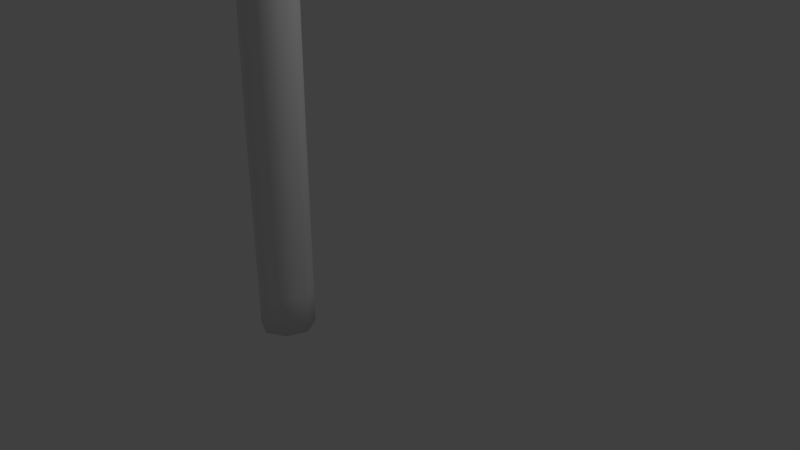 # Source: tiang_bendera.blend  (saved by Blender 2.79.0; exported with 4.5.12 LTS)
import bpy
from mathutils import Matrix  # noqa: F401  (used for matrix-valued properties, if any)

bpy.ops.wm.read_factory_settings(use_empty=True)
scene = bpy.context.scene
scene.name = 'Scene'

# ---- collections
col_collection_1 = bpy.data.collections.new('Collection 1'); scene.collection.children.link(col_collection_1)

# ---- materials (node trees are filled in below, after node groups)
mat_material = bpy.data.materials.new('Material')
mat_material.alpha_threshold = 0.0
mat_material.use_transparent_shadow = False
mat_material.roughness = 0.5

# ---- material node trees

# ---- world
world_world = bpy.data.worlds.new('World'); scene.world = world_world
world_world.color = (0.05088, 0.05088, 0.05088)
world_world.use_sun_shadow = False
world_world.sun_shadow_jitter_overblur = 0.0
world_world.cycles.sampling_method = 'MANUAL'

# ---- cameras
cam_camera = bpy.data.cameras.new('Camera')
cam_camera.clip_end = 100.0
cam_camera.lens = 35.0
cam_camera.sensor_width = 32.0
cam_camera.sensor_height = 18.0
cam_camera.ortho_scale = 7.314
cam_camera.dof.focus_distance = 0.0
cam_camera.dof.aperture_fstop = 128.0

# ---- lights
light_lamp = bpy.data.lights.new('Lamp', 'POINT')
light_lamp.transmission_factor = 0.0
light_lamp.cutoff_distance = 30.0
light_lamp.energy = 100.0
light_lamp.shadow_buffer_clip_start = 1.001
light_lamp.shadow_soft_size = 0.1
light_lamp.shadow_maximum_resolution = 0.006
light_lamp.use_absolute_resolution = True

# ---- meshes
me_plane_002 = bpy.data.meshes.new('Plane.002')
me_plane_002.from_pydata([(-1.0, -1.0, 3.275e-14), (1.0, -1.0, 2.92e-14), (-1.0, 1.0, 3.275e-14), (5.96e-08, -1.0, 3.098e-14), (-0.7206, -2.899, -2.259e-07), (0.2794, -2.899, -2.259e-07), (-0.06533, -4.809, -2.308e-07), (0.9347, -4.809, -2.308e-07), (0.9354, -7.012, -2.148e-07), (1.935, -7.012, -2.148e-07), (2.014, -8.811, -1.787e-07), (3.014, -8.811, -1.787e-07), (3.183, -10.56, -1.33e-07), (4.183, -10.56, -1.33e-07), (1.251, -2.91, -2.396e-07), (1.914, -4.829, -2.348e-07), (2.907, -7.022, -1.956e-07), (3.978, -8.812, -1.587e-07), (-1.0, 0.5, 3.275e-14), (-1.0, -8.941e-08, 3.275e-14), (-1.0, -0.5, 3.275e-14), (0.25, -1.0, 3.053e-14), (0.5, -1.0, 3.009e-14), (0.75, -1.0, 2.964e-14), (-0.75, -1.0, 3.231e-14), (-0.5, -1.0, 3.186e-14), (-0.25, -1.0, 3.142e-14), (0.9379, -2.432, -1.797e-07), (0.6253, -1.955, -1.198e-07), (0.3126, -1.477, -5.991e-08), (-0.4706, -2.899, -2.259e-07), (-0.2206, -2.899, -2.259e-07), (0.02938, -2.899, -2.259e-07), (0.2095, -2.424, -1.694e-07), (0.1397, -1.95, -1.129e-07), (0.06984, -1.475, -5.646e-08), (-0.9302, -1.475, -5.646e-08), (-0.8603, -1.95, -1.129e-07), (-0.7905, -2.424, -1.694e-07), (0.1847, -4.809, -2.308e-07), (0.4347, -4.809, -2.308e-07), (0.6847, -4.809, -2.308e-07), (0.7708, -4.332, -2.295e-07), (0.607, -3.854, -2.283e-07), (0.4432, -3.377, -2.271e-07), (-0.5568, -3.377, -2.271e-07), (-0.393, -3.854, -2.283e-07), (-0.2292, -4.332, -2.295e-07), (1.185, -7.012, -2.148e-07), (1.435, -7.012, -2.148e-07), (1.685, -7.012, -2.148e-07), (1.685, -6.461, -2.188e-07), (1.435, -5.911, -2.228e-07), (1.185, -5.36, -2.268e-07), (0.1849, -5.36, -2.268e-07), (0.435, -5.911, -2.228e-07), (0.6852, -6.461, -2.188e-07), (2.264, -8.811, -1.787e-07), (2.514, -8.811, -1.787e-07), (2.764, -8.811, -1.787e-07), (2.745, -8.361, -1.877e-07), (2.475, -7.911, -1.968e-07), (2.205, -7.462, -2.058e-07), (1.205, -7.462, -2.058e-07), (1.475, -7.911, -1.968e-07), (1.745, -8.361, -1.877e-07), (3.433, -10.56, -1.33e-07), (3.683, -10.56, -1.33e-07), (3.933, -10.56, -1.33e-07), (3.891, -10.12, -1.445e-07), (3.599, -9.684, -1.559e-07), (3.307, -9.247, -1.673e-07), (2.307, -9.247, -1.673e-07), (2.599, -9.684, -1.559e-07), (2.891, -10.12, -1.445e-07), (1.505, -4.346, -2.325e-07), (1.096, -3.864, -2.303e-07), (0.6879, -3.382, -2.281e-07), (0.5222, -2.902, -2.293e-07), (0.765, -2.904, -2.328e-07), (1.008, -2.907, -2.362e-07), (1.179, -4.814, -2.318e-07), (1.424, -4.819, -2.328e-07), (1.669, -4.824, -2.338e-07), (3.467, -8.362, -1.727e-07), (2.957, -7.912, -1.868e-07), (2.446, -7.462, -2.008e-07), (2.178, -7.015, -2.1e-07), (2.421, -7.017, -2.052e-07), (2.664, -7.02, -2.004e-07), (4.594, -10.14, -1.4e-07), (4.067, -9.697, -1.529e-07), (3.541, -9.254, -1.658e-07), (3.255, -8.811, -1.737e-07), (3.496, -8.811, -1.687e-07), (3.737, -8.812, -1.637e-07), (4.417, -10.56, -1.315e-07), (4.652, -10.57, -1.3e-07), (4.886, -10.58, -1.285e-07), (0.5, -0.5, 3.009e-14), (0.0, 0.0, 3.098e-14), (-0.5, 0.5, 3.186e-14), (-0.25, -0.5, 3.142e-14), (-0.5, -4.47e-08, 3.186e-14), (-0.75, 0.5, 3.231e-14), (2.414, -6.469, -2.044e-07), (1.921, -5.916, -2.132e-07), (1.428, -5.363, -2.22e-07), (4.359, -10.13, -1.415e-07), (3.833, -9.69, -1.544e-07), (4.125, -10.13, -1.43e-07), (3.226, -8.362, -1.777e-07), (2.716, -7.912, -1.918e-07), (2.986, -8.361, -1.827e-07), (2.171, -6.467, -2.092e-07), (1.678, -5.913, -2.18e-07), (1.928, -6.464, -2.14e-07), (1.26, -4.341, -2.315e-07), (0.8517, -3.859, -2.293e-07), (1.016, -4.337, -2.305e-07), (0.6951, -2.43, -1.763e-07), (0.3825, -1.952, -1.164e-07), (0.4523, -2.427, -1.728e-07), (3.057, -9.247, -1.673e-07), (3.349, -9.684, -1.559e-07), (3.641, -10.12, -1.445e-07), (2.807, -9.247, -1.673e-07), (3.099, -9.684, -1.559e-07), (3.391, -10.12, -1.445e-07), (2.557, -9.247, -1.673e-07), (2.849, -9.684, -1.559e-07), (3.141, -10.12, -1.445e-07), (1.955, -7.462, -2.058e-07), (2.225, -7.911, -1.968e-07), (2.495, -8.361, -1.877e-07), (1.705, -7.462, -2.058e-07), (1.975, -7.911, -1.968e-07), (2.245, -8.361, -1.877e-07), (1.455, -7.462, -2.058e-07), (1.725, -7.911, -1.968e-07), (1.995, -8.361, -1.877e-07), (0.9349, -5.36, -2.268e-07), (1.185, -5.911, -2.228e-07), (1.435, -6.461, -2.188e-07), (0.6849, -5.36, -2.268e-07), (0.935, -5.911, -2.228e-07), (1.185, -6.461, -2.188e-07), (0.4349, -5.36, -2.268e-07), (0.685, -5.911, -2.228e-07), (0.9352, -6.461, -2.188e-07), (0.1932, -3.377, -2.271e-07), (0.357, -3.854, -2.283e-07), (0.5208, -4.332, -2.295e-07), (-0.0568, -3.377, -2.271e-07), (0.107, -3.854, -2.283e-07), (0.2708, -4.332, -2.295e-07), (-0.3068, -3.377, -2.271e-07), (-0.143, -3.854, -2.283e-07), (0.02085, -4.332, -2.295e-07), (-0.1802, -1.475, -5.646e-08), (-0.1103, -1.95, -1.129e-07), (-0.04047, -2.424, -1.694e-07), (-0.4302, -1.475, -5.646e-08), (-0.3603, -1.95, -1.129e-07), (-0.2905, -2.424, -1.694e-07), (-0.6802, -1.475, -5.646e-08), (-0.6103, -1.95, -1.129e-07), (-0.5405, -2.424, -1.694e-07), (-0.75, -6.706e-08, 3.231e-14), (-0.75, -0.5, 3.231e-14), (-0.5, -0.5, 3.186e-14), (-0.25, -2.235e-08, 3.142e-14), (2.98e-08, -0.5, 3.098e-14), (0.25, -0.5, 3.053e-14)], [], [(3, 21, 102), (0, 24, 20), (167, 38, 4, 30), (158, 47, 6, 39), (149, 56, 8, 48), (140, 65, 10, 57), (131, 74, 12, 66), (3, 35, 29), (5, 44, 77), (7, 53, 107), (9, 62, 86), (11, 71, 92), (91, 108, 90), (92, 109, 91), (90, 108, 98), (108, 97, 98), (91, 109, 108), (109, 110, 108), (108, 110, 97), (110, 96, 97), (92, 71, 109), (71, 70, 109), (109, 70, 110), (70, 69, 110), (110, 69, 96), (69, 13, 96), (84, 95, 17), (85, 111, 84), (86, 112, 85), (84, 111, 95), (111, 94, 95), (85, 112, 111), (112, 113, 111), (111, 113, 94), (113, 93, 94), (86, 62, 112), (62, 61, 112), (112, 61, 113), (61, 60, 113), (113, 60, 93), (60, 11, 93), (105, 89, 16), (106, 114, 105), (107, 115, 106), (105, 114, 89), (114, 88, 89), (106, 115, 114), (115, 116, 114), (114, 116, 88), (116, 87, 88), (107, 53, 115), (53, 52, 115), (115, 52, 116), (52, 51, 116), (116, 51, 87), (51, 9, 87), (75, 83, 15), (76, 117, 75), (77, 118, 76), (75, 117, 83), (117, 82, 83), (76, 118, 117), (118, 119, 117), (117, 119, 82), (119, 81, 82), (77, 44, 118), (44, 43, 118), (118, 43, 119), (43, 42, 119), (119, 42, 81), (42, 7, 81), (27, 80, 14), (28, 120, 27), (29, 121, 28), (27, 120, 80), (120, 79, 80), (28, 121, 120), (121, 122, 120), (120, 122, 79), (122, 78, 79), (29, 35, 121), (35, 34, 121), (121, 34, 122), (34, 33, 122), (122, 33, 78), (33, 5, 78), (69, 125, 68, 13), (125, 128, 67, 68), (128, 131, 66, 67), (11, 59, 123, 71), (71, 123, 124, 70), (70, 124, 125, 69), (59, 58, 126, 123), (123, 126, 127, 124), (124, 127, 128, 125), (58, 57, 129, 126), (126, 129, 130, 127), (127, 130, 131, 128), (57, 10, 72, 129), (129, 72, 73, 130), (130, 73, 74, 131), (60, 134, 59, 11), (134, 137, 58, 59), (137, 140, 57, 58), (9, 50, 132, 62), (62, 132, 133, 61), (61, 133, 134, 60), (50, 49, 135, 132), (132, 135, 136, 133), (133, 136, 137, 134), (49, 48, 138, 135), (135, 138, 139, 136), (136, 139, 140, 137), (48, 8, 63, 138), (138, 63, 64, 139), (139, 64, 65, 140), (51, 143, 50, 9), (143, 146, 49, 50), (146, 149, 48, 49), (7, 41, 141, 53), (53, 141, 142, 52), (52, 142, 143, 51), (41, 40, 144, 141), (141, 144, 145, 142), (142, 145, 146, 143), (40, 39, 147, 144), (144, 147, 148, 145), (145, 148, 149, 146), (39, 6, 54, 147), (147, 54, 55, 148), (148, 55, 56, 149), (42, 152, 41, 7), (152, 155, 40, 41), (155, 158, 39, 40), (5, 32, 150, 44), (44, 150, 151, 43), (43, 151, 152, 42), (32, 31, 153, 150), (150, 153, 154, 151), (151, 154, 155, 152), (31, 30, 156, 153), (153, 156, 157, 154), (154, 157, 158, 155), (30, 4, 45, 156), (156, 45, 46, 157), (157, 46, 47, 158), (33, 161, 32, 5), (161, 164, 31, 32), (164, 167, 30, 31), (3, 26, 159, 35), (35, 159, 160, 34), (34, 160, 161, 33), (26, 25, 162, 159), (159, 162, 163, 160), (160, 163, 164, 161), (25, 24, 165, 162), (162, 165, 166, 163), (163, 166, 167, 164), (24, 0, 36, 165), (165, 36, 37, 166), (166, 37, 38, 167), (18, 104, 2), (19, 168, 18), (20, 169, 19), (18, 168, 104), (168, 103, 104), (19, 169, 168), (169, 170, 168), (168, 170, 103), (170, 102, 103), (20, 24, 169), (24, 25, 169), (169, 25, 170), (25, 26, 170), (170, 26, 102), (26, 3, 102), (104, 101, 2), (103, 171, 104), (102, 172, 103), (104, 171, 101), (171, 100, 101), (103, 172, 171), (172, 173, 171), (171, 173, 100), (173, 99, 100), (102, 21, 172), (21, 22, 172), (172, 22, 173), (22, 23, 173), (173, 23, 99), (23, 1, 99)])
me_plane_002.polygons.foreach_set('use_smooth', [True] * 191)
_uv = me_plane_002.uv_layers.new(name='UVMap')
_uv.uv.foreach_set('vector', [0.8191, 0.8639, 0.8216, 0.8423, 0.86, 0.8906, 0.8092, 0.9506, 0.8117, 0.9289, 0.8525, 0.9556, 0.6903, 0.8966, 0.6879, 0.9183, 0.6474, 0.9075, 0.6499, 0.8859, 0.5306, 0.8291, 0.5281, 0.8507, 0.4884, 0.8318, 0.4909, 0.8101, 0.3551, 0.7287, 0.3527, 0.7503, 0.3074, 0.7232, 0.3099, 0.7015, 0.2011, 0.618, 0.1986, 0.6397, 0.1623, 0.6118, 0.1648, 0.5902, 0.05989, 0.5012, 0.05741, 0.5229, 0.02245, 0.4932, 0.02493, 0.4715, 0.8191, 0.8639, 0.7787, 0.8532, 0.7809, 0.8321, 0.6573, 0.8209, 0.6176, 0.8019, 0.6196, 0.7807, 0.4983, 0.7451, 0.4531, 0.718, 0.4553, 0.6969, 0.3174, 0.6365, 0.2811, 0.6087, 0.2834, 0.5878, 0.1722, 0.5252, 0.1373, 0.4955, 0.139, 0.4752, 0.1059, 0.4251, 0.07093, 0.3955, 0.07272, 0.3751, 0.139, 0.4752, 0.1041, 0.4455, 0.1059, 0.4251, 0.07272, 0.3751, 0.07093, 0.3955, 0.03777, 0.3455, 0.07093, 0.3955, 0.03597, 0.3658, 0.03777, 0.3455, 0.1059, 0.4251, 0.1041, 0.4455, 0.07093, 0.3955, 0.1041, 0.4455, 0.06913, 0.4158, 0.07093, 0.3955, 0.07093, 0.3955, 0.06913, 0.4158, 0.03597, 0.3658, 0.06913, 0.4158, 0.03418, 0.3862, 0.03597, 0.3658, 0.139, 0.4752, 0.1373, 0.4955, 0.1041, 0.4455, 0.1373, 0.4955, 0.1023, 0.4659, 0.1041, 0.4455, 0.1041, 0.4455, 0.1023, 0.4659, 0.06913, 0.4158, 0.1023, 0.4659, 0.06734, 0.4362, 0.06913, 0.4158, 0.06913, 0.4158, 0.06734, 0.4362, 0.03418, 0.3862, 0.06734, 0.4362, 0.03238, 0.4065, 0.03418, 0.3862, 0.2156, 0.4904, 0.1793, 0.4625, 0.1817, 0.4417, 0.2495, 0.5391, 0.2132, 0.5113, 0.2156, 0.4904, 0.2834, 0.5878, 0.2471, 0.56, 0.2495, 0.5391, 0.2156, 0.4904, 0.2132, 0.5113, 0.1793, 0.4625, 0.2132, 0.5113, 0.1769, 0.4834, 0.1793, 0.4625, 0.2495, 0.5391, 0.2471, 0.56, 0.2132, 0.5113, 0.2471, 0.56, 0.2109, 0.5321, 0.2132, 0.5113, 0.2132, 0.5113, 0.2109, 0.5321, 0.1769, 0.4834, 0.2109, 0.5321, 0.1746, 0.5043, 0.1769, 0.4834, 0.2834, 0.5878, 0.2811, 0.6087, 0.2471, 0.56, 0.2811, 0.6087, 0.2448, 0.5809, 0.2471, 0.56, 0.2471, 0.56, 0.2448, 0.5809, 0.2109, 0.5321, 0.2448, 0.5809, 0.2085, 0.553, 0.2109, 0.5321, 0.2109, 0.5321, 0.2085, 0.553, 0.1746, 0.5043, 0.2085, 0.553, 0.1722, 0.5252, 0.1746, 0.5043, 0.3692, 0.6005, 0.3239, 0.5733, 0.3261, 0.5523, 0.4122, 0.6487, 0.367, 0.6216, 0.3692, 0.6005, 0.4553, 0.6969, 0.41, 0.6698, 0.4122, 0.6487, 0.3692, 0.6005, 0.367, 0.6216, 0.3239, 0.5733, 0.367, 0.6216, 0.3217, 0.5944, 0.3239, 0.5733, 0.4122, 0.6487, 0.41, 0.6698, 0.367, 0.6216, 0.41, 0.6698, 0.3648, 0.6426, 0.367, 0.6216, 0.367, 0.6216, 0.3648, 0.6426, 0.3217, 0.5944, 0.3648, 0.6426, 0.3195, 0.6155, 0.3217, 0.5944, 0.4553, 0.6969, 0.4531, 0.718, 0.41, 0.6698, 0.4531, 0.718, 0.4078, 0.6908, 0.41, 0.6698, 0.41, 0.6698, 0.4078, 0.6908, 0.3648, 0.6426, 0.4078, 0.6908, 0.3626, 0.6637, 0.3648, 0.6426, 0.3648, 0.6426, 0.3626, 0.6637, 0.3195, 0.6155, 0.3626, 0.6637, 0.3174, 0.6365, 0.3195, 0.6155, 0.5441, 0.7003, 0.5043, 0.6814, 0.5064, 0.6601, 0.5818, 0.7405, 0.5421, 0.7216, 0.5441, 0.7003, 0.6196, 0.7807, 0.5798, 0.7618, 0.5818, 0.7405, 0.5441, 0.7003, 0.5421, 0.7216, 0.5043, 0.6814, 0.5421, 0.7216, 0.5023, 0.7026, 0.5043, 0.6814, 0.5818, 0.7405, 0.5798, 0.7618, 0.5421, 0.7216, 0.5798, 0.7618, 0.5401, 0.7428, 0.5421, 0.7216, 0.5421, 0.7216, 0.5401, 0.7428, 0.5023, 0.7026, 0.5401, 0.7428, 0.5003, 0.7239, 0.5023, 0.7026, 0.6196, 0.7807, 0.6176, 0.8019, 0.5798, 0.7618, 0.6176, 0.8019, 0.5778, 0.783, 0.5798, 0.7618, 0.5798, 0.7618, 0.5778, 0.783, 0.5401, 0.7428, 0.5778, 0.783, 0.5381, 0.7641, 0.5401, 0.7428, 0.5401, 0.7428, 0.5381, 0.7641, 0.5003, 0.7239, 0.5381, 0.7641, 0.4983, 0.7451, 0.5003, 0.7239, 0.7043, 0.7684, 0.6639, 0.7577, 0.6661, 0.7366, 0.7426, 0.8003, 0.7022, 0.7895, 0.7043, 0.7684, 0.7809, 0.8321, 0.7404, 0.8213, 0.7426, 0.8003, 0.7043, 0.7684, 0.7022, 0.7895, 0.6639, 0.7577, 0.7022, 0.7895, 0.6617, 0.7787, 0.6639, 0.7577, 0.7426, 0.8003, 0.7404, 0.8213, 0.7022, 0.7895, 0.7404, 0.8213, 0.7, 0.8106, 0.7022, 0.7895, 0.7022, 0.7895, 0.7, 0.8106, 0.6617, 0.7787, 0.7, 0.8106, 0.6595, 0.7998, 0.6617, 0.7787, 0.7809, 0.8321, 0.7787, 0.8532, 0.7404, 0.8213, 0.7787, 0.8532, 0.7382, 0.8424, 0.7404, 0.8213, 0.7404, 0.8213, 0.7382, 0.8424, 0.7, 0.8106, 0.7382, 0.8424, 0.6978, 0.8316, 0.7, 0.8106, 0.7, 0.8106, 0.6978, 0.8316, 0.6595, 0.7998, 0.6978, 0.8316, 0.6573, 0.8209, 0.6595, 0.7998, 0.06734, 0.4362, 0.06486, 0.4579, 0.0299, 0.4282, 0.03238, 0.4065, 0.06486, 0.4579, 0.06237, 0.4795, 0.02742, 0.4499, 0.0299, 0.4282, 0.06237, 0.4795, 0.05989, 0.5012, 0.02493, 0.4715, 0.02742, 0.4499, 0.1722, 0.5252, 0.1697, 0.5468, 0.1348, 0.5172, 0.1373, 0.4955, 0.1373, 0.4955, 0.1348, 0.5172, 0.09981, 0.4875, 0.1023, 0.4659, 0.1023, 0.4659, 0.09981, 0.4875, 0.06486, 0.4579, 0.06734, 0.4362, 0.1697, 0.5468, 0.1672, 0.5685, 0.1323, 0.5388, 0.1348, 0.5172, 0.1348, 0.5172, 0.1323, 0.5388, 0.09733, 0.5092, 0.09981, 0.4875, 0.09981, 0.4875, 0.09733, 0.5092, 0.06237, 0.4795, 0.06486, 0.4579, 0.1672, 0.5685, 0.1648, 0.5902, 0.1298, 0.5605, 0.1323, 0.5388, 0.1323, 0.5388, 0.1298, 0.5605, 0.09485, 0.5309, 0.09733, 0.5092, 0.09733, 0.5092, 0.09485, 0.5309, 0.05989, 0.5012, 0.06237, 0.4795, 0.1648, 0.5902, 0.1623, 0.6118, 0.1273, 0.5822, 0.1298, 0.5605, 0.1298, 0.5605, 0.1273, 0.5822, 0.09237, 0.5525, 0.09485, 0.5309, 0.09485, 0.5309, 0.09237, 0.5525, 0.05741, 0.5229, 0.05989, 0.5012, 0.2085, 0.553, 0.206, 0.5747, 0.1697, 0.5468, 0.1722, 0.5252, 0.206, 0.5747, 0.2035, 0.5963, 0.1672, 0.5685, 0.1697, 0.5468, 0.2035, 0.5963, 0.2011, 0.618, 0.1648, 0.5902, 0.1672, 0.5685, 0.3174, 0.6365, 0.3149, 0.6582, 0.2786, 0.6304, 0.2811, 0.6087, 0.2811, 0.6087, 0.2786, 0.6304, 0.2423, 0.6025, 0.2448, 0.5809, 0.2448, 0.5809, 0.2423, 0.6025, 0.206, 0.5747, 0.2085, 0.553, 0.3149, 0.6582, 0.3124, 0.6799, 0.2761, 0.652, 0.2786, 0.6304, 0.2786, 0.6304, 0.2761, 0.652, 0.2398, 0.6242, 0.2423, 0.6025, 0.2423, 0.6025, 0.2398, 0.6242, 0.2035, 0.5963, 0.206, 0.5747, 0.3124, 0.6799, 0.3099, 0.7015, 0.2736, 0.6737, 0.2761, 0.652, 0.2761, 0.652, 0.2736, 0.6737, 0.2373, 0.6459, 0.2398, 0.6242, 0.2398, 0.6242, 0.2373, 0.6459, 0.2011, 0.618, 0.2035, 0.5963, 0.3099, 0.7015, 0.3074, 0.7232, 0.2711, 0.6954, 0.2736, 0.6737, 0.2736, 0.6737, 0.2711, 0.6954, 0.2349, 0.6675, 0.2373, 0.6459, 0.2373, 0.6459, 0.2349, 0.6675, 0.1986, 0.6397, 0.2011, 0.618, 0.3626, 0.6637, 0.3601, 0.6854, 0.3149, 0.6582, 0.3174, 0.6365, 0.3601, 0.6854, 0.3576, 0.707, 0.3124, 0.6799, 0.3149, 0.6582, 0.3576, 0.707, 0.3551, 0.7287, 0.3099, 0.7015, 0.3124, 0.6799, 0.4983, 0.7451, 0.4958, 0.7668, 0.4506, 0.7396, 0.4531, 0.718, 0.4531, 0.718, 0.4506, 0.7396, 0.4053, 0.7125, 0.4078, 0.6908, 0.4078, 0.6908, 0.4053, 0.7125, 0.3601, 0.6854, 0.3626, 0.6637, 0.4958, 0.7668, 0.4933, 0.7885, 0.4481, 0.7613, 0.4506, 0.7396, 0.4506, 0.7396, 0.4481, 0.7613, 0.4029, 0.7342, 0.4053, 0.7125, 0.4053, 0.7125, 0.4029, 0.7342, 0.3576, 0.707, 0.3601, 0.6854, 0.4933, 0.7885, 0.4909, 0.8101, 0.4456, 0.783, 0.4481, 0.7613, 0.4481, 0.7613, 0.4456, 0.783, 0.4004, 0.7558, 0.4029, 0.7342, 0.4029, 0.7342, 0.4004, 0.7558, 0.3551, 0.7287, 0.3576, 0.707, 0.4909, 0.8101, 0.4884, 0.8318, 0.4431, 0.8046, 0.4456, 0.783, 0.4456, 0.783, 0.4431, 0.8046, 0.3979, 0.7775, 0.4004, 0.7558, 0.4004, 0.7558, 0.3979, 0.7775, 0.3527, 0.7503, 0.3551, 0.7287, 0.5381, 0.7641, 0.5356, 0.7857, 0.4958, 0.7668, 0.4983, 0.7451, 0.5356, 0.7857, 0.5331, 0.8074, 0.4933, 0.7885, 0.4958, 0.7668, 0.5331, 0.8074, 0.5306, 0.8291, 0.4909, 0.8101, 0.4933, 0.7885, 0.6573, 0.8209, 0.6549, 0.8425, 0.6151, 0.8236, 0.6176, 0.8019, 0.6176, 0.8019, 0.6151, 0.8236, 0.5753, 0.8047, 0.5778, 0.783, 0.5778, 0.783, 0.5753, 0.8047, 0.5356, 0.7857, 0.5381, 0.7641, 0.6549, 0.8425, 0.6524, 0.8642, 0.6126, 0.8453, 0.6151, 0.8236, 0.6151, 0.8236, 0.6126, 0.8453, 0.5729, 0.8263, 0.5753, 0.8047, 0.5753, 0.8047, 0.5729, 0.8263, 0.5331, 0.8074, 0.5356, 0.7857, 0.6524, 0.8642, 0.6499, 0.8859, 0.6101, 0.8669, 0.6126, 0.8453, 0.6126, 0.8453, 0.6101, 0.8669, 0.5704, 0.848, 0.5729, 0.8263, 0.5729, 0.8263, 0.5704, 0.848, 0.5306, 0.8291, 0.5331, 0.8074, 0.6499, 0.8859, 0.6474, 0.9075, 0.6076, 0.8886, 0.6101, 0.8669, 0.6101, 0.8669, 0.6076, 0.8886, 0.5679, 0.8697, 0.5704, 0.848, 0.5704, 0.848, 0.5679, 0.8697, 0.5281, 0.8507, 0.5306, 0.8291, 0.6978, 0.8316, 0.6953, 0.8533, 0.6549, 0.8425, 0.6573, 0.8209, 0.6953, 0.8533, 0.6928, 0.875, 0.6524, 0.8642, 0.6549, 0.8425, 0.6928, 0.875, 0.6903, 0.8966, 0.6499, 0.8859, 0.6524, 0.8642, 0.8191, 0.8639, 0.8167, 0.8856, 0.7762, 0.8748, 0.7787, 0.8532, 0.7787, 0.8532, 0.7762, 0.8748, 0.7358, 0.8641, 0.7382, 0.8424, 0.7382, 0.8424, 0.7358, 0.8641, 0.6953, 0.8533, 0.6978, 0.8316, 0.8167, 0.8856, 0.8142, 0.9073, 0.7737, 0.8965, 0.7762, 0.8748, 0.7762, 0.8748, 0.7737, 0.8965, 0.7333, 0.8857, 0.7358, 0.8641, 0.7358, 0.8641, 0.7333, 0.8857, 0.6928, 0.875, 0.6953, 0.8533, 0.8142, 0.9073, 0.8117, 0.9289, 0.7712, 0.9182, 0.7737, 0.8965, 0.7737, 0.8965, 0.7712, 0.9182, 0.7308, 0.9074, 0.7333, 0.8857, 0.7333, 0.8857, 0.7308, 0.9074, 0.6903, 0.8966, 0.6928, 0.875, 0.8117, 0.9289, 0.8092, 0.9506, 0.7688, 0.9398, 0.7712, 0.9182, 0.7712, 0.9182, 0.7688, 0.9398, 0.7283, 0.9291, 0.7308, 0.9074, 0.7308, 0.9074, 0.7283, 0.9291, 0.6879, 0.9183, 0.6903, 0.8966, 0.9392, 0.9655, 0.9417, 0.9438, 0.9825, 0.9705, 0.8959, 0.9605, 0.8984, 0.9389, 0.9392, 0.9655, 0.8525, 0.9556, 0.855, 0.9339, 0.8959, 0.9605, 0.9392, 0.9655, 0.8984, 0.9389, 0.9417, 0.9438, 0.8984, 0.9389, 0.9008, 0.9172, 0.9417, 0.9438, 0.8959, 0.9605, 0.855, 0.9339, 0.8984, 0.9389, 0.855, 0.9339, 0.8575, 0.9122, 0.8984, 0.9389, 0.8984, 0.9389, 0.8575, 0.9122, 0.9008, 0.9172, 0.8575, 0.9122, 0.86, 0.8906, 0.9008, 0.9172, 0.8525, 0.9556, 0.8117, 0.9289, 0.855, 0.9339, 0.8117, 0.9289, 0.8142, 0.9073, 0.855, 0.9339, 0.855, 0.9339, 0.8142, 0.9073, 0.8575, 0.9122, 0.8142, 0.9073, 0.8167, 0.8856, 0.8575, 0.9122, 0.8575, 0.9122, 0.8167, 0.8856, 0.86, 0.8906, 0.8167, 0.8856, 0.8191, 0.8639, 0.86, 0.8906, 0.9417, 0.9438, 0.9442, 0.9222, 0.9825, 0.9705, 0.9008, 0.9172, 0.9033, 0.8955, 0.9417, 0.9438, 0.86, 0.8906, 0.8625, 0.8689, 0.9008, 0.9172, 0.9417, 0.9438, 0.9033, 0.8955, 0.9442, 0.9222, 0.9033, 0.8955, 0.9058, 0.8739, 0.9442, 0.9222, 0.9008, 0.9172, 0.8625, 0.8689, 0.9033, 0.8955, 0.8625, 0.8689, 0.865, 0.8472, 0.9033, 0.8955, 0.9033, 0.8955, 0.865, 0.8472, 0.9058, 0.8739, 0.865, 0.8472, 0.8674, 0.8256, 0.9058, 0.8739, 0.86, 0.8906, 0.8216, 0.8423, 0.8625, 0.8689, 0.8216, 0.8423, 0.8241, 0.8206, 0.8625, 0.8689, 0.8625, 0.8689, 0.8241, 0.8206, 0.865, 0.8472, 0.8241, 0.8206, 0.8266, 0.799, 0.865, 0.8472, 0.865, 0.8472, 0.8266, 0.799, 0.8674, 0.8256, 0.8266, 0.799, 0.8291, 0.7773, 0.8674, 0.8256])
me_plane_002.materials.append(mat_material)
me_plane_002.use_remesh_preserve_volume = False
me_plane_002.use_remesh_preserve_attributes = False
me_plane_002.use_mirror_vertex_groups = False
me_plane_002.use_paint_bone_selection = False
me_plane_002.use_paint_mask = True
me_plane_002.update()
me_plane_001 = bpy.data.meshes.new('Plane.001')
me_plane_001.from_pydata([(5.12, -10.58, -1.27e-07), (4.594, -10.14, -1.4e-07), (4.886, -10.58, -1.285e-07), (4.762, -13.17, 0.2407), (4.447, -12.8, 0.2407), (4.762, -13.17, -0.2407), (4.447, -12.8, -0.2407), (5.126, -12.85, 0.2407), (4.81, -12.49, 0.2407), (5.126, -12.85, -0.2407), (4.81, -12.49, -0.2407), (4.944, -13.01, -0.317), (4.628, -12.65, -0.317), (4.944, -13.01, 0.317), (4.628, -12.65, 0.317), (4.688, -13.23, -2.088e-08), (4.372, -12.87, -3.676e-08), (5.2, -12.79, 3.889e-08), (4.885, -12.42, 2.3e-08), (2.094, -10.08, -1.398e-07), (4.944, -13.01, 9.004e-09), (3.118, -11.43, -9.988e-08), (3.193, -11.36, -0.2407), (3.375, -11.2, -0.317), (3.556, -11.04, -0.2407), (3.631, -10.98, -4.012e-08), (3.556, -11.04, 0.2407), (3.375, -11.2, 0.317), (3.193, -11.36, 0.2407), (1.152, -8.599, -1.698e-07), (2.177, -10.03, -0.2407), (2.379, -9.896, -0.317), (2.58, -9.765, -0.2407), (2.663, -9.711, -9.005e-08), (2.58, -9.765, 0.2407), (2.379, -9.896, 0.317), (2.177, -10.03, 0.2407), (0.06766, -6.614, -2.007e-07), (1.231, -8.56, -0.215), (1.424, -8.465, -0.2832), (1.617, -8.369, -0.215), (1.696, -8.33, -1.338e-07), (1.617, -8.369, 0.215), (1.424, -8.465, 0.2832), (1.231, -8.56, 0.215), (0.1439, -6.576, -0.2071), (0.3297, -6.484, -0.2728), (0.5154, -6.393, -0.2071), (0.5917, -6.355, -1.66e-07), (0.5154, -6.393, 0.2071), (0.3297, -6.484, 0.2728), (0.1439, -6.576, 0.2071), (-1.225, -2.628, -1.759e-07), (-0.7217, -4.567, -1.986e-07), (-0.6504, -4.545, -0.1817), (-0.4767, -4.492, -0.2393), (-0.303, -4.439, -0.1817), (-0.2317, -4.417, -1.784e-07), (-0.303, -4.439, 0.1817), (-0.4767, -4.492, 0.2393), (-0.6504, -4.545, 0.1817), (-1.399, -1.225, -1.452e-07), (-1.163, -2.625, -0.1515), (-1.012, -2.617, -0.1995), (-0.8607, -2.608, -0.1515), (-0.7985, -2.605, -1.727e-07), (-0.8607, -2.608, 0.1515), (-1.012, -2.617, 0.1995), (-1.163, -2.625, 0.1515), (-1.438, 0.239, -9.815e-08), (-1.337, -1.221, -0.1515), (-1.186, -1.213, -0.1995), (-1.035, -1.205, -0.1515), (-0.9727, -1.201, -1.42e-07), (-1.035, -1.205, 0.1515), (-1.186, -1.213, 0.1995), (-1.337, -1.221, 0.1515), (-1.387, 0.2273, -0.1263), (-1.264, 0.1988, -0.1664), (-1.141, 0.1703, -0.1263), (-1.091, 0.1586, -1.089e-07), (-1.141, 0.1703, 0.1263), (-1.264, 0.1988, 0.1664), (-1.387, 0.2273, 0.1263), (-1.257, 1.334, -4.632e-08), (-1.206, 1.323, -0.1263), (-1.083, 1.294, -0.1664), (-0.9603, 1.266, -0.1263), (-0.9097, 1.254, -5.711e-08), (-0.9603, 1.266, 0.1263), (-1.083, 1.294, 0.1664), (-1.206, 1.323, 0.1263), (-1.083, 1.294, -5.171e-08)], [], [(1, 2, 0), (15, 16, 6, 5), (11, 12, 10, 9), (17, 18, 8, 7), (13, 14, 4, 3), (20, 17, 7, 13), (8, 18, 25, 26), (16, 4, 28, 21), (15, 20, 13, 3), (7, 8, 14, 13), (5, 6, 12, 11), (5, 11, 20, 15), (18, 10, 24, 25), (10, 12, 23, 24), (11, 9, 17, 20), (9, 10, 18, 17), (3, 4, 16, 15), (22, 21, 19, 30), (26, 25, 33, 34), (23, 22, 30, 31), (25, 24, 32, 33), (14, 8, 26, 27), (12, 6, 22, 23), (6, 16, 21, 22), (4, 14, 27, 28), (33, 32, 40, 41), (32, 31, 39, 40), (36, 35, 43, 44), (35, 34, 42, 43), (21, 28, 36, 19), (27, 26, 34, 35), (28, 27, 35, 36), (24, 23, 31, 32), (44, 43, 50, 51), (43, 42, 49, 50), (29, 44, 51, 37), (38, 29, 37, 45), (31, 30, 38, 39), (34, 33, 41, 42), (30, 19, 29, 38), (19, 36, 44, 29), (37, 51, 60, 53), (45, 37, 53, 54), (49, 48, 57, 58), (46, 45, 54, 55), (40, 39, 46, 47), (41, 40, 47, 48), (39, 38, 45, 46), (42, 41, 48, 49), (58, 57, 65, 66), (55, 54, 62, 63), (57, 56, 64, 65), (56, 55, 63, 64), (50, 49, 58, 59), (51, 50, 59, 60), (47, 46, 55, 56), (48, 47, 56, 57), (64, 63, 71, 72), (68, 67, 75, 76), (67, 66, 74, 75), (52, 68, 76, 61), (54, 53, 52, 62), (53, 60, 68, 52), (59, 58, 66, 67), (60, 59, 67, 68), (75, 74, 81, 82), (61, 76, 83, 69), (70, 61, 69, 77), (74, 73, 80, 81), (65, 64, 72, 73), (63, 62, 70, 71), (66, 65, 73, 74), (62, 52, 61, 70), (77, 69, 84, 85), (81, 80, 88, 89), (78, 77, 85, 86), (80, 79, 87, 88), (76, 75, 82, 83), (72, 71, 78, 79), (73, 72, 79, 80), (71, 70, 77, 78), (92, 84, 91, 90), (88, 92, 90, 89), (87, 86, 92, 88), (86, 85, 84, 92), (69, 83, 91, 84), (82, 81, 89, 90), (83, 82, 90, 91), (79, 78, 86, 87)])
me_plane_001.polygons.foreach_set('use_smooth', [True] * 89)
_uv = me_plane_001.uv_layers.new(name='UVMap')
_uv.uv.foreach_set('vector', [0.07272, 0.3751, 0.03777, 0.3455, 0.03956, 0.3251, 0.03627, 0.1956, 0.06507, 0.1956, 0.06506, 0.2112, 0.03628, 0.2112, 0.0001611, 0.2267, 0.02796, 0.2267, 0.02797, 0.2413, 0.0001527, 0.2413, 0.0001386, 0.2563, 0.02797, 0.2564, 0.02796, 0.2714, 0.0001133, 0.2714, 0.03629, 0.1649, 0.06512, 0.165, 0.06509, 0.1801, 0.03628, 0.18, 0.01819, 0.1707, 0.01205, 0.1513, 0.02758, 0.1526, 0.03629, 0.1649, 0.02796, 0.2714, 0.02797, 0.2564, 0.1396, 0.2564, 0.1394, 0.2717, 0.06507, 0.1956, 0.06509, 0.1801, 0.1786, 0.1803, 0.1784, 0.1957, 0.02432, 0.19, 0.01819, 0.1707, 0.03629, 0.1649, 0.03628, 0.18, 0.0001133, 0.2714, 0.02796, 0.2714, 0.02793, 0.286, 8.553e-05, 0.286, 0.03628, 0.2112, 0.06506, 0.2112, 0.06507, 0.2263, 0.03629, 0.2263, 0.00879, 0.1887, 8.553e-05, 0.1764, 0.01819, 0.1707, 0.02432, 0.19, 0.02797, 0.2564, 0.02797, 0.2413, 0.1394, 0.2412, 0.1396, 0.2564, 0.02797, 0.2413, 0.02796, 0.2267, 0.1389, 0.2265, 0.1394, 0.2412, 8.553e-05, 0.1764, 9.536e-05, 0.1613, 0.01205, 0.1513, 0.01819, 0.1707, 0.0001527, 0.2413, 0.02797, 0.2413, 0.02797, 0.2564, 0.0001386, 0.2563, 0.03628, 0.18, 0.06509, 0.1801, 0.06507, 0.1956, 0.03627, 0.1956, 0.1786, 0.2111, 0.1784, 0.1957, 0.2776, 0.1959, 0.2773, 0.2113, 0.1394, 0.2717, 0.1396, 0.2564, 0.2336, 0.2564, 0.2339, 0.2716, 0.179, 0.2261, 0.1786, 0.2111, 0.2773, 0.2113, 0.2769, 0.2263, 0.1396, 0.2564, 0.1394, 0.2412, 0.2339, 0.2412, 0.2336, 0.2564, 0.02793, 0.286, 0.02796, 0.2714, 0.1394, 0.2717, 0.139, 0.2864, 0.06507, 0.2263, 0.06506, 0.2112, 0.1786, 0.2111, 0.179, 0.2261, 0.06506, 0.2112, 0.06507, 0.1956, 0.1784, 0.1957, 0.1786, 0.2111, 0.06509, 0.1801, 0.06512, 0.165, 0.1791, 0.1654, 0.1786, 0.1803, 0.2336, 0.2564, 0.2339, 0.2412, 0.3346, 0.2426, 0.3341, 0.2564, 0.2339, 0.2412, 0.2347, 0.2265, 0.3359, 0.2293, 0.3346, 0.2426, 0.2774, 0.1805, 0.277, 0.1655, 0.3799, 0.1686, 0.3808, 0.1821, 0.2347, 0.2864, 0.2339, 0.2716, 0.3346, 0.2702, 0.3359, 0.2835, 0.1784, 0.1957, 0.1786, 0.1803, 0.2774, 0.1805, 0.2776, 0.1959, 0.139, 0.2864, 0.1394, 0.2717, 0.2339, 0.2716, 0.2347, 0.2864, 0.1786, 0.1803, 0.1791, 0.1654, 0.277, 0.1655, 0.2774, 0.1805, 0.1394, 0.2412, 0.1389, 0.2265, 0.2347, 0.2265, 0.2339, 0.2412, 0.3808, 0.1821, 0.3799, 0.1686, 0.5153, 0.1699, 0.5149, 0.1829, 0.3359, 0.2835, 0.3346, 0.2702, 0.4704, 0.2698, 0.4703, 0.2828, 0.3812, 0.196, 0.3808, 0.1821, 0.5149, 0.1829, 0.5148, 0.1962, 0.3808, 0.21, 0.3812, 0.196, 0.5148, 0.1962, 0.5149, 0.2095, 0.2769, 0.2263, 0.2773, 0.2113, 0.3808, 0.21, 0.3798, 0.2234, 0.2339, 0.2716, 0.2336, 0.2564, 0.3341, 0.2564, 0.3346, 0.2702, 0.2773, 0.2113, 0.2776, 0.1959, 0.3812, 0.196, 0.3808, 0.21, 0.2776, 0.1959, 0.2774, 0.1805, 0.3808, 0.1821, 0.3812, 0.196, 0.5148, 0.1962, 0.5149, 0.1829, 0.6437, 0.1847, 0.6438, 0.1964, 0.5149, 0.2095, 0.5148, 0.1962, 0.6438, 0.1964, 0.6437, 0.2082, 0.4704, 0.2698, 0.4704, 0.2564, 0.5983, 0.2564, 0.5986, 0.2682, 0.5152, 0.2226, 0.5149, 0.2095, 0.6437, 0.2082, 0.6436, 0.2195, 0.3346, 0.2426, 0.3359, 0.2293, 0.4703, 0.2301, 0.4704, 0.243, 0.3341, 0.2564, 0.3346, 0.2426, 0.4704, 0.243, 0.4704, 0.2564, 0.3798, 0.2234, 0.3808, 0.21, 0.5149, 0.2095, 0.5152, 0.2226, 0.3346, 0.2702, 0.3341, 0.2564, 0.4704, 0.2564, 0.4704, 0.2698, 0.5986, 0.2682, 0.5983, 0.2564, 0.7158, 0.2564, 0.7164, 0.2665, 0.6436, 0.2195, 0.6437, 0.2082, 0.7614, 0.2063, 0.7602, 0.2157, 0.5983, 0.2564, 0.5986, 0.2446, 0.7164, 0.2464, 0.7158, 0.2564, 0.5986, 0.2446, 0.5992, 0.2332, 0.7179, 0.2369, 0.7164, 0.2464, 0.4703, 0.2828, 0.4704, 0.2698, 0.5986, 0.2682, 0.5992, 0.2797, 0.5149, 0.1829, 0.5153, 0.1699, 0.6437, 0.1734, 0.6437, 0.1847, 0.4704, 0.243, 0.4703, 0.2301, 0.5992, 0.2332, 0.5986, 0.2446, 0.4704, 0.2564, 0.4704, 0.243, 0.5986, 0.2446, 0.5983, 0.2564, 0.7164, 0.2464, 0.7179, 0.2369, 0.8029, 0.2371, 0.8025, 0.2467, 0.7614, 0.1868, 0.7602, 0.1774, 0.8451, 0.1773, 0.8453, 0.1868, 0.7179, 0.276, 0.7164, 0.2665, 0.8025, 0.2662, 0.8029, 0.2758, 0.7619, 0.1966, 0.7614, 0.1868, 0.8453, 0.1868, 0.8453, 0.1967, 0.6437, 0.2082, 0.6438, 0.1964, 0.7619, 0.1966, 0.7614, 0.2063, 0.6438, 0.1964, 0.6437, 0.1847, 0.7614, 0.1868, 0.7619, 0.1966, 0.5992, 0.2797, 0.5986, 0.2682, 0.7164, 0.2665, 0.7179, 0.276, 0.6437, 0.1847, 0.6437, 0.1734, 0.7602, 0.1774, 0.7614, 0.1868, 0.8029, 0.2758, 0.8025, 0.2662, 0.888, 0.2649, 0.8896, 0.2728, 0.8453, 0.1967, 0.8453, 0.1868, 0.9314, 0.1885, 0.9318, 0.1968, 0.8452, 0.2066, 0.8453, 0.1967, 0.9318, 0.1968, 0.9314, 0.2051, 0.8025, 0.2662, 0.8023, 0.2564, 0.8873, 0.2564, 0.888, 0.2649, 0.7158, 0.2564, 0.7164, 0.2464, 0.8025, 0.2467, 0.8023, 0.2564, 0.7602, 0.2157, 0.7614, 0.2063, 0.8452, 0.2066, 0.8451, 0.2161, 0.7164, 0.2665, 0.7158, 0.2564, 0.8023, 0.2564, 0.8025, 0.2662, 0.7614, 0.2063, 0.7619, 0.1966, 0.8453, 0.1967, 0.8452, 0.2066, 0.9314, 0.2051, 0.9318, 0.1968, 0.9877, 0.1969, 0.9886, 0.2033, 0.888, 0.2649, 0.8873, 0.2564, 0.9442, 0.2564, 0.9454, 0.2625, 0.9303, 0.2127, 0.9314, 0.2051, 0.9886, 0.2033, 0.9936, 0.2109, 0.8873, 0.2564, 0.888, 0.248, 0.9454, 0.2504, 0.9442, 0.2564, 0.8453, 0.1868, 0.8451, 0.1773, 0.9303, 0.1809, 0.9314, 0.1885, 0.8025, 0.2467, 0.8029, 0.2371, 0.8896, 0.24, 0.888, 0.248, 0.8023, 0.2564, 0.8025, 0.2467, 0.888, 0.248, 0.8873, 0.2564, 0.8451, 0.2161, 0.8452, 0.2066, 0.9314, 0.2051, 0.9303, 0.2127, 0.9999, 0.1969, 0.9877, 0.1969, 0.9886, 0.1905, 0.9936, 0.1829, 0.9442, 0.2564, 0.9553, 0.2564, 0.9504, 0.269, 0.9454, 0.2625, 0.9454, 0.2504, 0.9504, 0.2439, 0.9553, 0.2564, 0.9442, 0.2564, 0.9936, 0.2109, 0.9886, 0.2033, 0.9877, 0.1969, 0.9999, 0.1969, 0.9318, 0.1968, 0.9314, 0.1885, 0.9886, 0.1905, 0.9877, 0.1969, 0.8896, 0.2728, 0.888, 0.2649, 0.9454, 0.2625, 0.9504, 0.269, 0.9314, 0.1885, 0.9303, 0.1809, 0.9936, 0.1829, 0.9886, 0.1905, 0.888, 0.248, 0.8896, 0.24, 0.9504, 0.2439, 0.9454, 0.2504])
me_plane_001.materials.append(mat_material)
me_plane_001.use_remesh_preserve_volume = False
me_plane_001.use_remesh_preserve_attributes = False
me_plane_001.use_mirror_vertex_groups = False
me_plane_001.use_paint_bone_selection = False
me_plane_001.use_paint_mask = True
me_plane_001.update()

# ---- objects
ob_cloth = bpy.data.objects.new('cloth', me_plane_002)
ob_tiang = bpy.data.objects.new('tiang', me_plane_001)
ob_lamp = bpy.data.objects.new('Lamp', light_lamp)
ob_camera = bpy.data.objects.new('Camera', cam_camera)

# ---- transforms, parenting, visibility, modifiers, constraints
ob_cloth.location = (4.797, 0.0, 12.82)
ob_cloth.rotation_euler = (1.571, 0.7151, 1.167e-07)
ob_cloth.lineart.crease_threshold = 0.0
_vg = ob_cloth.vertex_groups.new(name='Group')
_m = ob_cloth.modifiers.new('Cloth', 'CLOTH')
ob_tiang.location = (4.797, 0.0, 12.82)
ob_tiang.rotation_euler = (1.571, 0.7151, 1.167e-07)
ob_tiang.lineart.crease_threshold = 0.0
_vg = ob_tiang.vertex_groups.new(name='Group')
_m = ob_tiang.modifiers.new('Cloth', 'CLOTH')
ob_lamp.location = (-1.245, -4.392, 5.904)
ob_lamp.rotation_euler = (0.6503, 0.05522, -0.5572)
ob_lamp.lock_rotations_4d = False
ob_lamp.empty_display_type = 'ARROWS'
ob_lamp.color = (0.0, 0.0, 0.0, 0.0)
ob_lamp.lineart.crease_threshold = 0.0
ob_camera.location = (-8.752, -0.9737, 5.344)
ob_camera.rotation_euler = (1.109, -0.0, -1.609)
ob_camera.lock_rotations_4d = False
ob_camera.empty_display_type = 'ARROWS'
ob_camera.color = (0.0, 0.0, 0.0, 0.0)
ob_camera.display_type = 'WIRE'
ob_camera.lineart.crease_threshold = 0.0

# ---- collection membership
col_collection_1.objects.link(ob_cloth)
col_collection_1.objects.link(ob_tiang)
col_collection_1.objects.link(ob_lamp)
col_collection_1.objects.link(ob_camera)

# ---- scene / render settings (as saved in the file)
scene.camera = ob_camera
scene.frame_start = 1; scene.frame_end = 250; scene.frame_set(0)
scene.render.engine = 'BLENDER_EEVEE_NEXT'
scene.render.resolution_percentage = 50
scene.render.dither_intensity = 0.0
scene.cycles.use_denoising = False
scene.cycles.samples = 128
scene.cycles.sampling_pattern = 'TABULATED_SOBOL'
scene.cycles.use_adaptive_sampling = False
scene.cycles.use_light_tree = False
scene.cycles.blur_glossy = 0.0
scene.cycles.sample_clamp_indirect = 0.0
scene.view_settings.view_transform = 'Standard'
bpy.context.view_layer.update()
